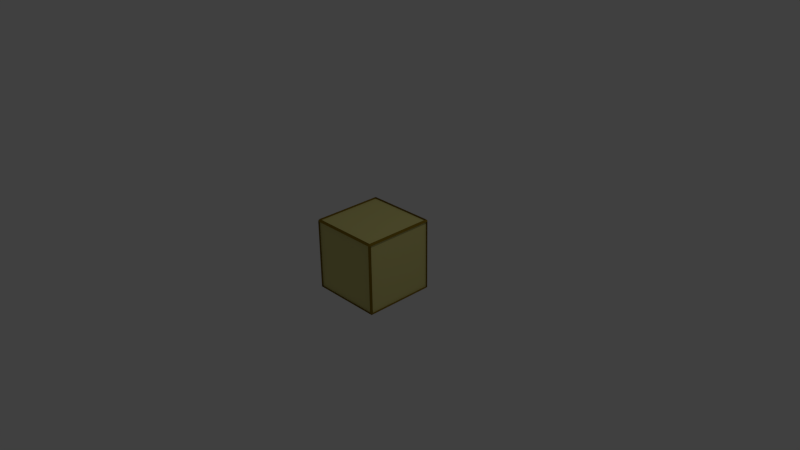 # Source: baseCube.blend  (saved by Blender 2.73.0; exported with 4.5.12 LTS)
import bpy
from mathutils import Matrix  # noqa: F401  (used for matrix-valued properties, if any)

bpy.ops.wm.read_factory_settings(use_empty=True)
scene = bpy.context.scene
scene.name = 'Scene'

# ---- collections
col_collection_1 = bpy.data.collections.new('Collection 1'); scene.collection.children.link(col_collection_1)

# ---- materials (node trees are filled in below, after node groups)
mat_material = bpy.data.materials.new('Material')
mat_material.alpha_threshold = 0.0
mat_material.use_transparent_shadow = False
mat_material.diffuse_color = (0.65, 0.6004, 0.2164, 1.0)
mat_material.roughness = 0.5
mat_material.line_color = (0.0, 0.0, 0.0, 1.0)
mat_material_001 = bpy.data.materials.new('Material.001')
mat_material_001.alpha_threshold = 0.0
mat_material_001.use_transparent_shadow = False
mat_material_001.diffuse_color = (0.2396, 0.1582, 0.0133, 1.0)
mat_material_001.roughness = 0.5

# ---- material node trees

# ---- world
world_world = bpy.data.worlds.new('World'); scene.world = world_world
world_world.color = (0.05088, 0.05088, 0.05088)
world_world.use_sun_shadow = False
world_world.sun_shadow_jitter_overblur = 0.0
world_world.cycles.sampling_method = 'MANUAL'
world_world.cycles.sample_map_resolution = 256

# ---- cameras
cam_camera = bpy.data.cameras.new('Camera')
cam_camera.clip_end = 100.0
cam_camera.lens = 35.0
cam_camera.sensor_width = 32.0
cam_camera.sensor_height = 18.0
cam_camera.ortho_scale = 7.314
cam_camera.dof.focus_distance = 0.0
cam_camera.dof.aperture_fstop = 128.0

# ---- lights
light_lamp = bpy.data.lights.new('Lamp', 'POINT')
light_lamp.transmission_factor = 0.0
light_lamp.cutoff_distance = 30.0
light_lamp.energy = 100.0
light_lamp.shadow_buffer_clip_start = 1.001
light_lamp.shadow_soft_size = 0.1
light_lamp.shadow_maximum_resolution = 0.006
light_lamp.use_absolute_resolution = True
light_lamp.cycles.use_multiple_importance_sampling = False

# ---- meshes
me_cube = bpy.data.meshes.new('Cube')
me_cube.from_pydata([(0.95, 1.0, -0.95), (1.0, 0.95, -0.95), (0.95, 0.95, -1.0), (0.95, -0.95, -1.0), (1.0, -0.95, -0.95), (0.95, -1.0, -0.95), (-0.95, -0.95, -1.0), (-0.95, -1.0, -0.95), (-1.0, -0.95, -0.95), (-1.0, 0.95, -0.95), (-0.95, 1.0, -0.95), (-0.95, 0.95, -1.0), (1.0, 0.95, 0.95), (0.95, 1.0, 0.95), (0.95, 0.95, 1.0), (0.95, -0.95, 1.0), (0.95, -1.0, 0.95), (1.0, -0.95, 0.95), (-0.95, -0.95, 1.0), (-1.0, -0.95, 0.95), (-0.95, -1.0, 0.95), (-0.95, 1.0, 0.95), (-1.0, 0.95, 0.95), (-0.95, 0.95, 1.0), (-1.0, -0.95, -0.95), (-1.0, -0.95, 0.95), (-1.0, 0.95, 0.95), (-1.0, 0.95, -0.95), (-1.0, -0.95, -0.95), (-1.0, -0.95, 0.95), (-1.0, 0.95, 0.95), (-1.0, 0.95, -0.95), (-0.95, -0.95, -0.95), (-0.95, -0.95, 0.95), (-0.95, 0.95, 0.95), (-0.95, 0.95, -0.95), (0.95, -0.95, -0.95), (0.95, -0.95, 0.95), (-0.95, -0.95, 0.95), (-0.95, -0.95, -0.95), (0.95, 0.95, 0.95), (0.95, 0.95, -0.95), (-0.95, 0.95, -0.95), (-0.95, 0.95, 0.95), (0.95, 0.95, -0.95), (0.95, 0.95, 0.95), (0.95, -0.95, 0.95), (0.95, -0.95, -0.95), (0.95, 0.95, 0.95), (-0.95, 0.95, 0.95), (-0.95, -0.95, 0.95), (0.95, -0.95, 0.95), (0.95, 0.95, -0.95), (0.95, -0.95, -0.95), (-0.95, -0.95, -0.95), (-0.95, 0.95, -0.95)], [], [(44, 45, 46, 47), (40, 41, 42, 43), (52, 53, 54, 55), (0, 1, 2), (3, 4, 5), (6, 7, 8), (9, 10, 11), (12, 13, 14), (15, 16, 17), (18, 19, 20), (21, 22, 23), (1, 4, 3, 2), (2, 11, 10, 0), (0, 13, 12, 1), (5, 7, 6, 3), (4, 17, 16, 5), (8, 9, 11, 6), (7, 20, 19, 8), (9, 22, 21, 10), (14, 15, 17, 12), (13, 21, 23, 14), (15, 18, 20, 16), (18, 23, 22, 19), (32, 33, 34, 35), (19, 25, 24, 8), (22, 26, 25, 19), (9, 27, 26, 22), (8, 24, 27, 9), (25, 29, 28, 24), (26, 30, 29, 25), (27, 31, 30, 26), (24, 28, 31, 27), (29, 33, 32, 28), (30, 34, 33, 29), (31, 35, 34, 30), (28, 32, 35, 31), (36, 37, 38, 39), (16, 37, 36, 5), (20, 38, 37, 16), (7, 39, 38, 20), (5, 36, 39, 7), (0, 41, 40, 13), (10, 42, 41, 0), (21, 43, 42, 10), (13, 40, 43, 21), (12, 45, 44, 1), (17, 46, 45, 12), (4, 47, 46, 17), (1, 44, 47, 4), (48, 49, 50, 51), (23, 49, 48, 14), (18, 50, 49, 23), (15, 51, 50, 18), (14, 48, 51, 15), (3, 53, 52, 2), (6, 54, 53, 3), (11, 55, 54, 6), (2, 52, 55, 11)])
me_cube.polygons.foreach_set('material_index', [0, 0, 0, 1, 1, 1, 1, 1, 1, 1, 1, 1, 1, 1, 1, 1, 1, 1, 1, 1, 1, 1, 1, 0, 0, 0, 0, 0, 0, 0, 0, 0, 1, 1, 1, 1, 0, 1, 1, 1, 1, 1, 1, 1, 1, 1, 1, 1, 1, 0, 1, 1, 1, 1, 1, 1, 1, 1])
me_cube.materials.append(mat_material)
me_cube.materials.append(mat_material_001)
me_cube.use_remesh_preserve_volume = False
me_cube.use_remesh_preserve_attributes = False
me_cube.use_mirror_vertex_groups = False
me_cube.update()

# ---- objects
ob_cube = bpy.data.objects.new('Cube', me_cube)
ob_lamp = bpy.data.objects.new('Lamp', light_lamp)
ob_camera = bpy.data.objects.new('Camera', cam_camera)

# ---- transforms, parenting, visibility, modifiers, constraints
ob_cube.location = (0.0, 0.0, 0.0)
ob_cube.scale = (0.5, 0.5, 0.5)
ob_cube.lock_location = (True, True, True)
ob_cube.lock_rotation = (True, True, True)
ob_cube.lock_rotations_4d = False
ob_cube.lock_scale = (True, True, True)
ob_cube.empty_display_type = 'ARROWS'
ob_cube.lineart.crease_threshold = 0.0
_m = ob_cube.modifiers.new('Multires', 'MULTIRES')
_m.uv_smooth = 'PRESERVE_CORNERS'
_m.quality = 3
_m.show_only_control_edges = False
ob_lamp.location = (4.076, 1.005, 5.904)
ob_lamp.rotation_euler = (0.6503, 0.05522, 1.866)
ob_lamp.lock_rotations_4d = False
ob_lamp.empty_display_type = 'ARROWS'
ob_lamp.color = (0.0, 0.0, 0.0, 0.0)
ob_lamp.lineart.crease_threshold = 0.0
ob_camera.location = (7.481, -6.508, 5.344)
ob_camera.rotation_euler = (1.109, 0.01082, 0.8149)
ob_camera.lock_rotations_4d = False
ob_camera.empty_display_type = 'ARROWS'
ob_camera.color = (0.0, 0.0, 0.0, 0.0)
ob_camera.display_type = 'WIRE'
ob_camera.lineart.crease_threshold = 0.0

# ---- collection membership
col_collection_1.objects.link(ob_cube)
col_collection_1.objects.link(ob_lamp)
col_collection_1.objects.link(ob_camera)

# ---- scene / render settings (as saved in the file)
scene.camera = ob_camera
scene.frame_start = 1; scene.frame_end = 250; scene.frame_set(1)
scene.render.engine = 'BLENDER_EEVEE_NEXT'
scene.render.resolution_percentage = 50
scene.render.dither_intensity = 0.0
scene.cycles.use_denoising = False
scene.cycles.samples = 10
scene.cycles.sampling_pattern = 'TABULATED_SOBOL'
scene.cycles.light_sampling_threshold = 0.0
scene.cycles.use_adaptive_sampling = False
scene.cycles.use_light_tree = False
scene.cycles.blur_glossy = 0.0
scene.cycles.pixel_filter_type = 'GAUSSIAN'
scene.cycles.sample_clamp_indirect = 0.0
scene.view_settings.view_transform = 'Standard'
bpy.context.view_layer.update()
